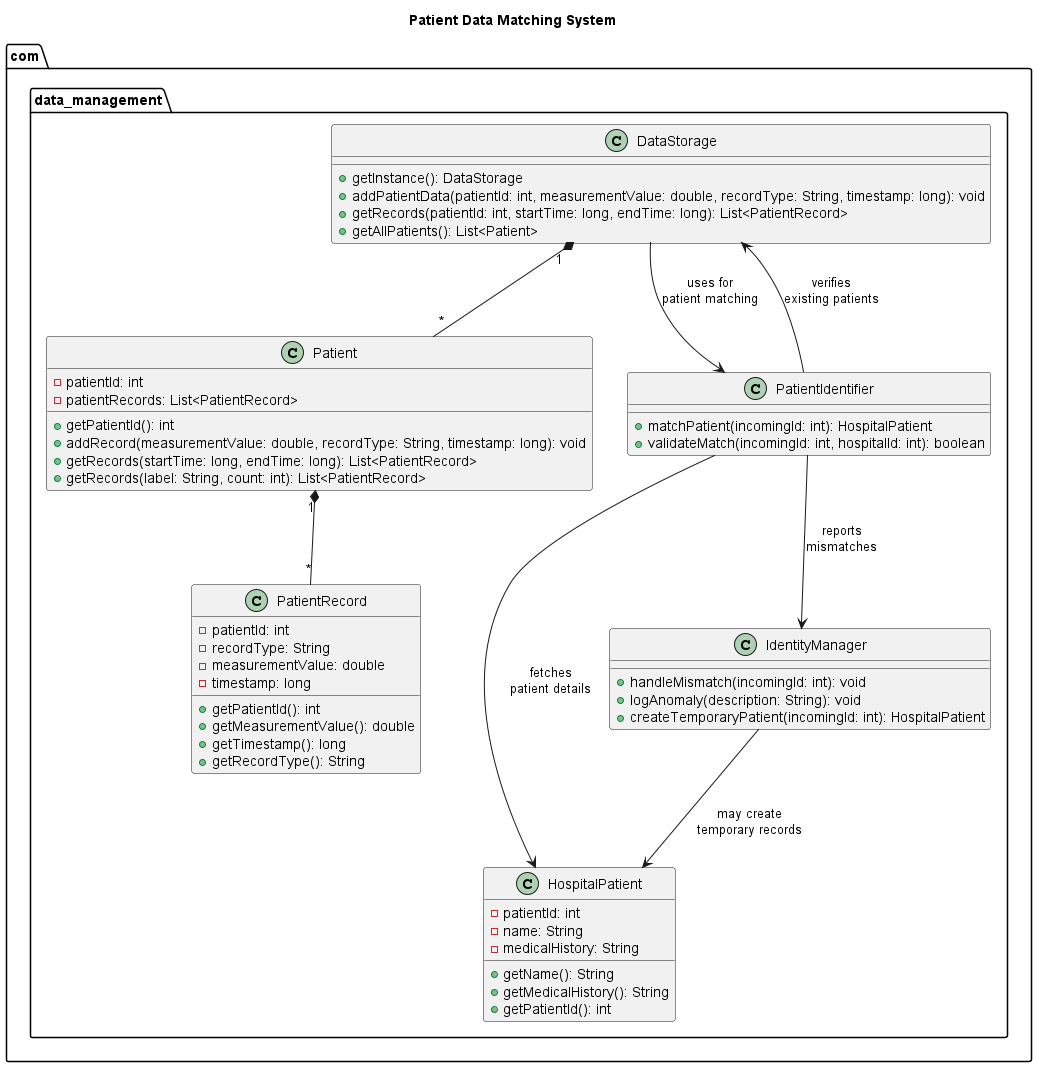

The diagram above was rendered by PlantUML. Its source (embedded in the PNG):
@startuml PatientDataMatchingSystem
title Patient Data Matching System

' Classes from existing code
package com.data_management {
  

class DataStorage {
  +getInstance(): DataStorage
  +addPatientData(patientId: int, measurementValue: double, recordType: String, timestamp: long): void
  +getRecords(patientId: int, startTime: long, endTime: long): List<PatientRecord>
  +getAllPatients(): List<Patient>
}

class Patient {
  -patientId: int
  -patientRecords: List<PatientRecord>
  +getPatientId(): int
  +addRecord(measurementValue: double, recordType: String, timestamp: long): void
  +getRecords(startTime: long, endTime: long): List<PatientRecord>
  +getRecords(label: String, count: int): List<PatientRecord>
}

class PatientRecord {
  -patientId: int
  -recordType: String
  -measurementValue: double
  -timestamp: long
  +getPatientId(): int
  +getMeasurementValue(): double
  +getTimestamp(): long
  +getRecordType(): String
}

' New classes for patient matching
class PatientIdentifier {
  +matchPatient(incomingId: int): HospitalPatient
  +validateMatch(incomingId: int, hospitalId: int): boolean
}

class HospitalPatient {
  -patientId: int
  -name: String
  -medicalHistory: String
  +getName(): String
  +getMedicalHistory(): String
  +getPatientId(): int
}

class IdentityManager {
  +handleMismatch(incomingId: int): void
  +logAnomaly(description: String): void
  +createTemporaryPatient(incomingId: int): HospitalPatient
}
}
' Relationships
DataStorage "1" *-- "*" Patient
Patient "1" *-- "*" PatientRecord

PatientIdentifier --> HospitalPatient : "fetches\npatient details"
PatientIdentifier --> IdentityManager : "reports\nmismatches"
PatientIdentifier --> DataStorage : "verifies\nexisting patients"

DataStorage --> PatientIdentifier : "uses for\npatient matching"

IdentityManager --> HospitalPatient : "may create\ntemporary records"




@enduml